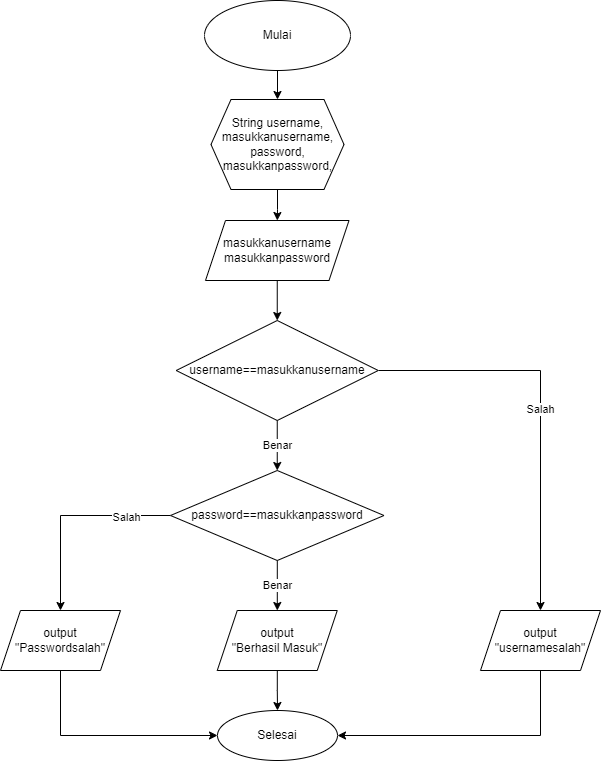

The diagram above was exported from draw.io. Its source (the exported page's mxGraphModel, read from the mxfile embedded in the PNG):
<mxGraphModel dx="522" dy="606" grid="1" gridSize="10" guides="1" tooltips="1" connect="1" arrows="1" fold="1" page="1" pageScale="1" pageWidth="827" pageHeight="1169" math="0" shadow="0">
  <root>
    <mxCell id="0" />
    <mxCell id="1" parent="0" />
    <mxCell id="-IGBUGDCAI_c_KSi5wvE-5" value="" style="edgeStyle=orthogonalEdgeStyle;rounded=0;orthogonalLoop=1;jettySize=auto;html=1;" parent="1" source="-IGBUGDCAI_c_KSi5wvE-1" target="-IGBUGDCAI_c_KSi5wvE-4" edge="1">
      <mxGeometry relative="1" as="geometry" />
    </mxCell>
    <mxCell id="-IGBUGDCAI_c_KSi5wvE-1" value="Mulai" style="ellipse;whiteSpace=wrap;html=1;" parent="1" vertex="1">
      <mxGeometry x="354" y="60" width="146" height="70" as="geometry" />
    </mxCell>
    <mxCell id="-IGBUGDCAI_c_KSi5wvE-7" value="" style="edgeStyle=orthogonalEdgeStyle;rounded=0;orthogonalLoop=1;jettySize=auto;html=1;" parent="1" source="-IGBUGDCAI_c_KSi5wvE-4" target="-IGBUGDCAI_c_KSi5wvE-6" edge="1">
      <mxGeometry relative="1" as="geometry" />
    </mxCell>
    <mxCell id="-IGBUGDCAI_c_KSi5wvE-4" value="String username,&lt;br&gt;masukkanusername,&lt;br&gt;password,&lt;br&gt;masukkanpassword," style="shape=hexagon;perimeter=hexagonPerimeter2;whiteSpace=wrap;html=1;fixedSize=1;" parent="1" vertex="1">
      <mxGeometry x="360.5" y="159" width="133" height="90" as="geometry" />
    </mxCell>
    <mxCell id="-IGBUGDCAI_c_KSi5wvE-9" value="" style="edgeStyle=orthogonalEdgeStyle;rounded=0;orthogonalLoop=1;jettySize=auto;html=1;" parent="1" source="-IGBUGDCAI_c_KSi5wvE-6" target="-IGBUGDCAI_c_KSi5wvE-8" edge="1">
      <mxGeometry relative="1" as="geometry" />
    </mxCell>
    <mxCell id="-IGBUGDCAI_c_KSi5wvE-6" value="masukkanusername&lt;br&gt;masukkanpassword" style="shape=parallelogram;perimeter=parallelogramPerimeter;whiteSpace=wrap;html=1;fixedSize=1;" parent="1" vertex="1">
      <mxGeometry x="355" y="280" width="143.5" height="60" as="geometry" />
    </mxCell>
    <mxCell id="-IGBUGDCAI_c_KSi5wvE-12" value="Benar" style="edgeStyle=orthogonalEdgeStyle;rounded=0;orthogonalLoop=1;jettySize=auto;html=1;" parent="1" source="-IGBUGDCAI_c_KSi5wvE-8" target="-IGBUGDCAI_c_KSi5wvE-11" edge="1">
      <mxGeometry relative="1" as="geometry" />
    </mxCell>
    <mxCell id="-IGBUGDCAI_c_KSi5wvE-18" value="Salah" style="edgeStyle=orthogonalEdgeStyle;rounded=0;orthogonalLoop=1;jettySize=auto;html=1;exitX=1;exitY=0.5;exitDx=0;exitDy=0;entryX=0.5;entryY=0;entryDx=0;entryDy=0;" parent="1" source="-IGBUGDCAI_c_KSi5wvE-8" target="-IGBUGDCAI_c_KSi5wvE-10" edge="1">
      <mxGeometry relative="1" as="geometry" />
    </mxCell>
    <mxCell id="-IGBUGDCAI_c_KSi5wvE-8" value="username==masukkanusername" style="rhombus;whiteSpace=wrap;html=1;" parent="1" vertex="1">
      <mxGeometry x="325.72" y="380" width="202.06" height="100" as="geometry" />
    </mxCell>
    <mxCell id="-IGBUGDCAI_c_KSi5wvE-21" style="edgeStyle=orthogonalEdgeStyle;rounded=0;orthogonalLoop=1;jettySize=auto;html=1;exitX=0.5;exitY=1;exitDx=0;exitDy=0;entryX=1;entryY=0.5;entryDx=0;entryDy=0;" parent="1" source="-IGBUGDCAI_c_KSi5wvE-10" target="-IGBUGDCAI_c_KSi5wvE-15" edge="1">
      <mxGeometry relative="1" as="geometry" />
    </mxCell>
    <mxCell id="-IGBUGDCAI_c_KSi5wvE-10" value="output&lt;br&gt;&quot;usernamesalah&quot;" style="shape=parallelogram;perimeter=parallelogramPerimeter;whiteSpace=wrap;html=1;fixedSize=1;" parent="1" vertex="1">
      <mxGeometry x="630" y="670" width="120" height="60" as="geometry" />
    </mxCell>
    <mxCell id="-IGBUGDCAI_c_KSi5wvE-17" value="Benar" style="edgeStyle=orthogonalEdgeStyle;rounded=0;orthogonalLoop=1;jettySize=auto;html=1;" parent="1" source="-IGBUGDCAI_c_KSi5wvE-11" target="-IGBUGDCAI_c_KSi5wvE-13" edge="1">
      <mxGeometry relative="1" as="geometry" />
    </mxCell>
    <mxCell id="-IGBUGDCAI_c_KSi5wvE-19" style="edgeStyle=orthogonalEdgeStyle;rounded=0;orthogonalLoop=1;jettySize=auto;html=1;exitX=0;exitY=0.5;exitDx=0;exitDy=0;entryX=0.5;entryY=0;entryDx=0;entryDy=0;" parent="1" source="-IGBUGDCAI_c_KSi5wvE-11" target="-IGBUGDCAI_c_KSi5wvE-14" edge="1">
      <mxGeometry relative="1" as="geometry" />
    </mxCell>
    <mxCell id="YNklcG084sYCcEllPH_V-1" value="Salah" style="edgeLabel;html=1;align=center;verticalAlign=middle;resizable=0;points=[];" vertex="1" connectable="0" parent="-IGBUGDCAI_c_KSi5wvE-19">
      <mxGeometry x="-0.559" y="1" relative="1" as="geometry">
        <mxPoint as="offset" />
      </mxGeometry>
    </mxCell>
    <mxCell id="-IGBUGDCAI_c_KSi5wvE-11" value="password==masukkanpassword" style="rhombus;whiteSpace=wrap;html=1;" parent="1" vertex="1">
      <mxGeometry x="320" y="530" width="213.5" height="90" as="geometry" />
    </mxCell>
    <mxCell id="-IGBUGDCAI_c_KSi5wvE-16" value="" style="edgeStyle=orthogonalEdgeStyle;rounded=0;orthogonalLoop=1;jettySize=auto;html=1;" parent="1" source="-IGBUGDCAI_c_KSi5wvE-13" target="-IGBUGDCAI_c_KSi5wvE-15" edge="1">
      <mxGeometry relative="1" as="geometry" />
    </mxCell>
    <mxCell id="-IGBUGDCAI_c_KSi5wvE-13" value="output &lt;br&gt;&quot;Berhasil Masuk&quot;" style="shape=parallelogram;perimeter=parallelogramPerimeter;whiteSpace=wrap;html=1;fixedSize=1;" parent="1" vertex="1">
      <mxGeometry x="366.75" y="670" width="120" height="60" as="geometry" />
    </mxCell>
    <mxCell id="-IGBUGDCAI_c_KSi5wvE-20" style="edgeStyle=orthogonalEdgeStyle;rounded=0;orthogonalLoop=1;jettySize=auto;html=1;exitX=0.5;exitY=1;exitDx=0;exitDy=0;entryX=0;entryY=0.5;entryDx=0;entryDy=0;" parent="1" source="-IGBUGDCAI_c_KSi5wvE-14" target="-IGBUGDCAI_c_KSi5wvE-15" edge="1">
      <mxGeometry relative="1" as="geometry" />
    </mxCell>
    <mxCell id="-IGBUGDCAI_c_KSi5wvE-14" value="output&lt;br&gt;&quot;Passwordsalah&quot;" style="shape=parallelogram;perimeter=parallelogramPerimeter;whiteSpace=wrap;html=1;fixedSize=1;" parent="1" vertex="1">
      <mxGeometry x="150" y="670" width="120" height="60" as="geometry" />
    </mxCell>
    <mxCell id="-IGBUGDCAI_c_KSi5wvE-15" value="Selesai" style="ellipse;whiteSpace=wrap;html=1;" parent="1" vertex="1">
      <mxGeometry x="367" y="770" width="120" height="50" as="geometry" />
    </mxCell>
  </root>
</mxGraphModel>